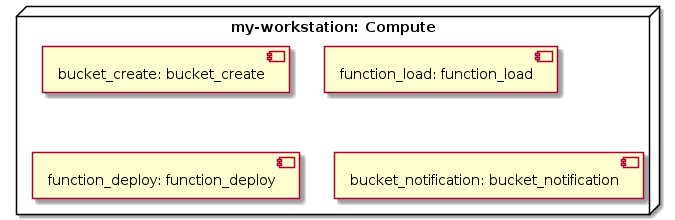

The diagram above was rendered by PlantUML. Its source (embedded in the PNG):
@startuml
skinparam componentStyle uml2

node "my-workstation: Compute" as node_my_workstation {
component "bucket_create: bucket_create" as node_bucket_create
component "function_load: function_load" as node_function_load
component "function_deploy: function_deploy" as node_function_deploy
component "bucket_notification: bucket_notification" as node_bucket_notification
}
@enduml